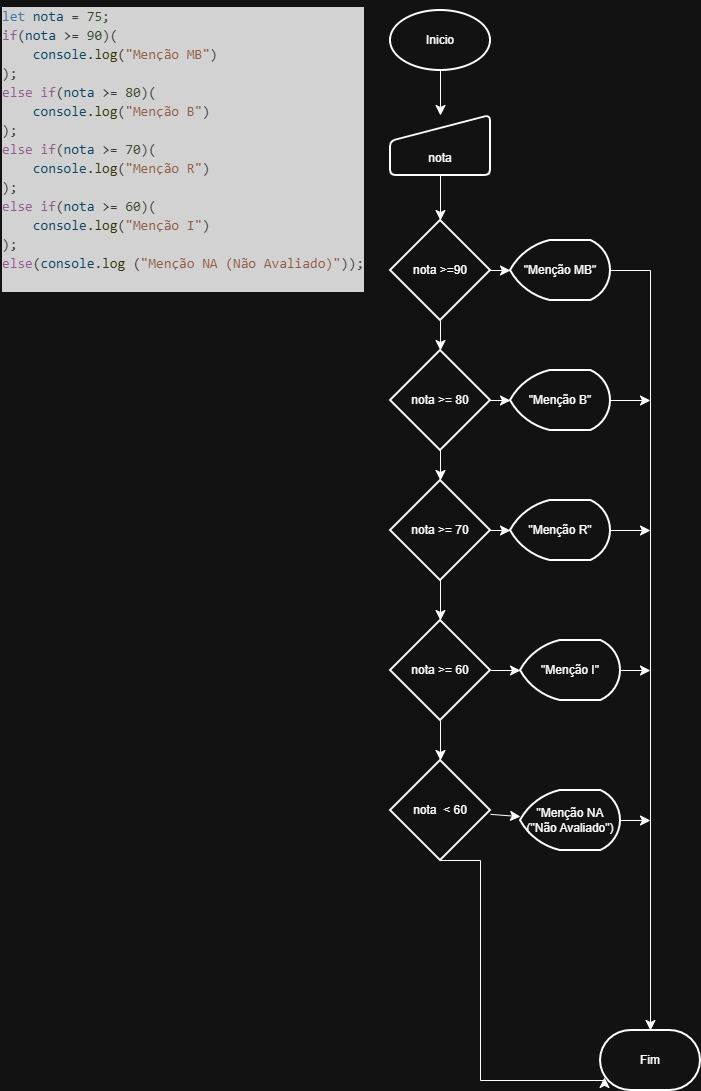

The diagram above was exported from draw.io. Its source (the exported page's mxGraphModel, read from the mxfile embedded in the PNG):
<mxGraphModel dx="1015" dy="660" grid="1" gridSize="10" guides="1" tooltips="1" connect="1" arrows="1" fold="1" page="1" pageScale="1" pageWidth="827" pageHeight="1169" math="0" shadow="0">
  <root>
    <mxCell id="0" />
    <mxCell id="1" parent="0" />
    <mxCell id="8ygFpPkgMoSoSHijlXTT-1" parent="1" style="text;whiteSpace=wrap;html=1;" value="&lt;div style=&quot;color: #cccccc;background-color: #1f1f1f;font-family: Consolas, 'Courier New', monospace;font-weight: normal;font-size: 14px;line-height: 19px;white-space: pre;&quot;&gt;&lt;div&gt;&lt;span style=&quot;color: #569cd6;&quot;&gt;let&lt;/span&gt;&lt;span style=&quot;color: #cccccc;&quot;&gt; &lt;/span&gt;&lt;span style=&quot;color: #9cdcfe;&quot;&gt;nota&lt;/span&gt;&lt;span style=&quot;color: #cccccc;&quot;&gt; &lt;/span&gt;&lt;span style=&quot;color: #d4d4d4;&quot;&gt;=&lt;/span&gt;&lt;span style=&quot;color: #cccccc;&quot;&gt; &lt;/span&gt;&lt;span style=&quot;color: #b5cea8;&quot;&gt;75&lt;/span&gt;&lt;span style=&quot;color: #cccccc;&quot;&gt;;&lt;/span&gt;&lt;/div&gt;&lt;div&gt;&lt;span style=&quot;color: #c586c0;&quot;&gt;if&lt;/span&gt;&lt;span style=&quot;color: #cccccc;&quot;&gt;(&lt;/span&gt;&lt;span style=&quot;color: #9cdcfe;&quot;&gt;nota&lt;/span&gt;&lt;span style=&quot;color: #cccccc;&quot;&gt; &lt;/span&gt;&lt;span style=&quot;color: #d4d4d4;&quot;&gt;&amp;gt;=&lt;/span&gt;&lt;span style=&quot;color: #cccccc;&quot;&gt; &lt;/span&gt;&lt;span style=&quot;color: #b5cea8;&quot;&gt;90&lt;/span&gt;&lt;span style=&quot;color: #cccccc;&quot;&gt;)(&lt;/span&gt;&lt;/div&gt;&lt;div&gt;&lt;span style=&quot;color: #cccccc;&quot;&gt;&amp;nbsp; &amp;nbsp; &lt;/span&gt;&lt;span style=&quot;color: #9cdcfe;&quot;&gt;console&lt;/span&gt;&lt;span style=&quot;color: #cccccc;&quot;&gt;.&lt;/span&gt;&lt;span style=&quot;color: #dcdcaa;&quot;&gt;log&lt;/span&gt;&lt;span style=&quot;color: #cccccc;&quot;&gt;(&lt;/span&gt;&lt;span style=&quot;color: #ce9178;&quot;&gt;&quot;Menção MB&quot;&lt;/span&gt;&lt;span style=&quot;color: #cccccc;&quot;&gt;)&lt;/span&gt;&lt;/div&gt;&lt;div&gt;&lt;span style=&quot;color: #cccccc;&quot;&gt;);&lt;/span&gt;&lt;/div&gt;&lt;div&gt;&lt;span style=&quot;color: #c586c0;&quot;&gt;else&lt;/span&gt;&lt;span style=&quot;color: #cccccc;&quot;&gt; &lt;/span&gt;&lt;span style=&quot;color: #c586c0;&quot;&gt;if&lt;/span&gt;&lt;span style=&quot;color: #cccccc;&quot;&gt;(&lt;/span&gt;&lt;span style=&quot;color: #9cdcfe;&quot;&gt;nota&lt;/span&gt;&lt;span style=&quot;color: #cccccc;&quot;&gt; &lt;/span&gt;&lt;span style=&quot;color: #d4d4d4;&quot;&gt;&amp;gt;=&lt;/span&gt;&lt;span style=&quot;color: #cccccc;&quot;&gt; &lt;/span&gt;&lt;span style=&quot;color: #b5cea8;&quot;&gt;80&lt;/span&gt;&lt;span style=&quot;color: #cccccc;&quot;&gt;)(&lt;/span&gt;&lt;/div&gt;&lt;div&gt;&lt;span style=&quot;color: #cccccc;&quot;&gt;&amp;nbsp; &amp;nbsp; &lt;/span&gt;&lt;span style=&quot;color: #9cdcfe;&quot;&gt;console&lt;/span&gt;&lt;span style=&quot;color: #cccccc;&quot;&gt;.&lt;/span&gt;&lt;span style=&quot;color: #dcdcaa;&quot;&gt;log&lt;/span&gt;&lt;span style=&quot;color: #cccccc;&quot;&gt;(&lt;/span&gt;&lt;span style=&quot;color: #ce9178;&quot;&gt;&quot;Menção B&quot;&lt;/span&gt;&lt;span style=&quot;color: #cccccc;&quot;&gt;)&lt;/span&gt;&lt;/div&gt;&lt;div&gt;&lt;span style=&quot;color: #cccccc;&quot;&gt;);&lt;/span&gt;&lt;/div&gt;&lt;div&gt;&lt;span style=&quot;color: #c586c0;&quot;&gt;else&lt;/span&gt;&lt;span style=&quot;color: #cccccc;&quot;&gt; &lt;/span&gt;&lt;span style=&quot;color: #c586c0;&quot;&gt;if&lt;/span&gt;&lt;span style=&quot;color: #cccccc;&quot;&gt;(&lt;/span&gt;&lt;span style=&quot;color: #9cdcfe;&quot;&gt;nota&lt;/span&gt;&lt;span style=&quot;color: #cccccc;&quot;&gt; &lt;/span&gt;&lt;span style=&quot;color: #d4d4d4;&quot;&gt;&amp;gt;=&lt;/span&gt;&lt;span style=&quot;color: #cccccc;&quot;&gt; &lt;/span&gt;&lt;span style=&quot;color: #b5cea8;&quot;&gt;70&lt;/span&gt;&lt;span style=&quot;color: #cccccc;&quot;&gt;)(&lt;/span&gt;&lt;/div&gt;&lt;div&gt;&lt;span style=&quot;color: #cccccc;&quot;&gt;&amp;nbsp; &amp;nbsp; &lt;/span&gt;&lt;span style=&quot;color: #9cdcfe;&quot;&gt;console&lt;/span&gt;&lt;span style=&quot;color: #cccccc;&quot;&gt;.&lt;/span&gt;&lt;span style=&quot;color: #dcdcaa;&quot;&gt;log&lt;/span&gt;&lt;span style=&quot;color: #cccccc;&quot;&gt;(&lt;/span&gt;&lt;span style=&quot;color: #ce9178;&quot;&gt;&quot;Menção R&quot;&lt;/span&gt;&lt;span style=&quot;color: #cccccc;&quot;&gt;)&lt;/span&gt;&lt;/div&gt;&lt;div&gt;&lt;span style=&quot;color: #cccccc;&quot;&gt;);&lt;/span&gt;&lt;/div&gt;&lt;div&gt;&lt;span style=&quot;color: #c586c0;&quot;&gt;else&lt;/span&gt;&lt;span style=&quot;color: #cccccc;&quot;&gt; &lt;/span&gt;&lt;span style=&quot;color: #c586c0;&quot;&gt;if&lt;/span&gt;&lt;span style=&quot;color: #cccccc;&quot;&gt;(&lt;/span&gt;&lt;span style=&quot;color: #9cdcfe;&quot;&gt;nota&lt;/span&gt;&lt;span style=&quot;color: #cccccc;&quot;&gt; &lt;/span&gt;&lt;span style=&quot;color: #d4d4d4;&quot;&gt;&amp;gt;=&lt;/span&gt;&lt;span style=&quot;color: #cccccc;&quot;&gt; &lt;/span&gt;&lt;span style=&quot;color: #b5cea8;&quot;&gt;60&lt;/span&gt;&lt;span style=&quot;color: #cccccc;&quot;&gt;)(&lt;/span&gt;&lt;/div&gt;&lt;div&gt;&lt;span style=&quot;color: #cccccc;&quot;&gt;&amp;nbsp; &amp;nbsp; &lt;/span&gt;&lt;span style=&quot;color: #9cdcfe;&quot;&gt;console&lt;/span&gt;&lt;span style=&quot;color: #cccccc;&quot;&gt;.&lt;/span&gt;&lt;span style=&quot;color: #dcdcaa;&quot;&gt;log&lt;/span&gt;&lt;span style=&quot;color: #cccccc;&quot;&gt;(&lt;/span&gt;&lt;span style=&quot;color: #ce9178;&quot;&gt;&quot;Menção I&quot;&lt;/span&gt;&lt;span style=&quot;color: #cccccc;&quot;&gt;)&lt;/span&gt;&lt;/div&gt;&lt;div&gt;&lt;span style=&quot;color: #cccccc;&quot;&gt;);&lt;/span&gt;&lt;/div&gt;&lt;div&gt;&lt;span style=&quot;color: #c586c0;&quot;&gt;else&lt;/span&gt;&lt;span style=&quot;color: #cccccc;&quot;&gt;(&lt;/span&gt;&lt;span style=&quot;color: #9cdcfe;&quot;&gt;console&lt;/span&gt;&lt;span style=&quot;color: #cccccc;&quot;&gt;.&lt;/span&gt;&lt;span style=&quot;color: #dcdcaa;&quot;&gt;log&lt;/span&gt;&lt;span style=&quot;color: #cccccc;&quot;&gt; (&lt;/span&gt;&lt;span style=&quot;color: #ce9178;&quot;&gt;&quot;Menção NA (Não Avaliado)&quot;&lt;/span&gt;&lt;span style=&quot;color: #cccccc;&quot;&gt;));&lt;/span&gt;&lt;/div&gt;&lt;div&gt;&lt;span style=&quot;color: #cccccc;&quot;&gt;&amp;nbsp; &amp;nbsp; &lt;/span&gt;&lt;/div&gt;&lt;/div&gt;" vertex="1">
      <mxGeometry height="290" width="360" x="110" y="10" as="geometry" />
    </mxCell>
    <mxCell id="8ygFpPkgMoSoSHijlXTT-6" edge="1" parent="1" source="8ygFpPkgMoSoSHijlXTT-2" style="edgeStyle=none;curved=1;rounded=0;orthogonalLoop=1;jettySize=auto;html=1;fontSize=12;startSize=8;endSize=8;" target="8ygFpPkgMoSoSHijlXTT-3" value="">
      <mxGeometry relative="1" as="geometry" />
    </mxCell>
    <mxCell id="8ygFpPkgMoSoSHijlXTT-2" parent="1" style="strokeWidth=2;html=1;shape=mxgraph.flowchart.start_1;whiteSpace=wrap;" value="Inicio" vertex="1">
      <mxGeometry height="60" width="100" x="500" y="20" as="geometry" />
    </mxCell>
    <mxCell id="8ygFpPkgMoSoSHijlXTT-26" edge="1" parent="1" source="8ygFpPkgMoSoSHijlXTT-3" style="edgeStyle=none;curved=1;rounded=0;orthogonalLoop=1;jettySize=auto;html=1;fontSize=12;startSize=8;endSize=8;" target="8ygFpPkgMoSoSHijlXTT-24" value="">
      <mxGeometry relative="1" as="geometry" />
    </mxCell>
    <mxCell id="8ygFpPkgMoSoSHijlXTT-3" parent="1" style="html=1;strokeWidth=2;shape=manualInput;boundedLbl=1;whiteSpace=wrap;rounded=1;size=26;arcSize=11;" value="nota" vertex="1">
      <mxGeometry height="60" width="100" x="500" y="125" as="geometry" />
    </mxCell>
    <mxCell id="8ygFpPkgMoSoSHijlXTT-8" edge="1" parent="1" style="edgeStyle=none;curved=1;rounded=0;orthogonalLoop=1;jettySize=auto;html=1;fontSize=12;startSize=8;endSize=8;" target="8ygFpPkgMoSoSHijlXTT-7" value="">
      <mxGeometry relative="1" as="geometry">
        <mxPoint x="590" y="280" as="sourcePoint" />
      </mxGeometry>
    </mxCell>
    <mxCell id="8ygFpPkgMoSoSHijlXTT-42" edge="1" parent="1" source="8ygFpPkgMoSoSHijlXTT-7" style="rounded=0;orthogonalLoop=1;jettySize=auto;html=1;fontSize=12;startSize=8;endSize=8;edgeStyle=orthogonalEdgeStyle;entryX=0.5;entryY=0;entryDx=0;entryDy=0;entryPerimeter=0;" target="8ygFpPkgMoSoSHijlXTT-36">
      <mxGeometry relative="1" as="geometry">
        <Array as="points">
          <mxPoint x="760" y="280" />
        </Array>
        <mxPoint x="760" y="1008" as="targetPoint" />
      </mxGeometry>
    </mxCell>
    <mxCell id="8ygFpPkgMoSoSHijlXTT-7" parent="1" style="strokeWidth=2;html=1;shape=mxgraph.flowchart.display;whiteSpace=wrap;" value="&quot;Menção MB&quot;" vertex="1">
      <mxGeometry height="60" width="100" x="620" y="250" as="geometry" />
    </mxCell>
    <mxCell id="8ygFpPkgMoSoSHijlXTT-13" edge="1" parent="1" style="edgeStyle=none;curved=1;rounded=0;orthogonalLoop=1;jettySize=auto;html=1;fontSize=12;startSize=8;endSize=8;" target="8ygFpPkgMoSoSHijlXTT-11" value="">
      <mxGeometry relative="1" as="geometry">
        <mxPoint x="590" y="410" as="sourcePoint" />
      </mxGeometry>
    </mxCell>
    <mxCell id="8ygFpPkgMoSoSHijlXTT-17" edge="1" parent="1" style="edgeStyle=none;curved=1;rounded=0;orthogonalLoop=1;jettySize=auto;html=1;fontSize=12;startSize=8;endSize=8;" value="">
      <mxGeometry relative="1" as="geometry">
        <mxPoint x="550" y="450" as="sourcePoint" />
        <mxPoint x="550" y="490" as="targetPoint" />
      </mxGeometry>
    </mxCell>
    <mxCell id="8ygFpPkgMoSoSHijlXTT-43" edge="1" parent="1" source="8ygFpPkgMoSoSHijlXTT-11" style="edgeStyle=none;curved=1;rounded=0;orthogonalLoop=1;jettySize=auto;html=1;exitX=1;exitY=0.5;exitDx=0;exitDy=0;exitPerimeter=0;fontSize=12;startSize=8;endSize=8;">
      <mxGeometry relative="1" as="geometry">
        <mxPoint x="760" y="410" as="targetPoint" />
      </mxGeometry>
    </mxCell>
    <mxCell id="8ygFpPkgMoSoSHijlXTT-11" parent="1" style="strokeWidth=2;html=1;shape=mxgraph.flowchart.display;whiteSpace=wrap;" value="&quot;Menção B&quot;" vertex="1">
      <mxGeometry height="60" width="100" x="620" y="380" as="geometry" />
    </mxCell>
    <mxCell id="8ygFpPkgMoSoSHijlXTT-19" edge="1" parent="1" style="edgeStyle=none;curved=1;rounded=0;orthogonalLoop=1;jettySize=auto;html=1;fontSize=12;startSize=8;endSize=8;" target="8ygFpPkgMoSoSHijlXTT-18" value="">
      <mxGeometry relative="1" as="geometry">
        <mxPoint x="590" y="540" as="sourcePoint" />
      </mxGeometry>
    </mxCell>
    <mxCell id="8ygFpPkgMoSoSHijlXTT-21" edge="1" parent="1" style="edgeStyle=none;curved=1;rounded=0;orthogonalLoop=1;jettySize=auto;html=1;fontSize=12;startSize=8;endSize=8;" value="">
      <mxGeometry relative="1" as="geometry">
        <mxPoint x="550" y="580" as="sourcePoint" />
        <mxPoint x="550" y="630" as="targetPoint" />
      </mxGeometry>
    </mxCell>
    <mxCell id="8ygFpPkgMoSoSHijlXTT-44" edge="1" parent="1" source="8ygFpPkgMoSoSHijlXTT-18" style="edgeStyle=none;curved=1;rounded=0;orthogonalLoop=1;jettySize=auto;html=1;fontSize=12;startSize=8;endSize=8;">
      <mxGeometry relative="1" as="geometry">
        <mxPoint x="760" y="540" as="targetPoint" />
      </mxGeometry>
    </mxCell>
    <mxCell id="8ygFpPkgMoSoSHijlXTT-18" parent="1" style="strokeWidth=2;html=1;shape=mxgraph.flowchart.display;whiteSpace=wrap;" value="&quot;Menção R&quot;" vertex="1">
      <mxGeometry height="60" width="100" x="620" y="510" as="geometry" />
    </mxCell>
    <mxCell id="8ygFpPkgMoSoSHijlXTT-45" edge="1" parent="1" source="8ygFpPkgMoSoSHijlXTT-22" style="edgeStyle=none;curved=1;rounded=0;orthogonalLoop=1;jettySize=auto;html=1;fontSize=12;startSize=8;endSize=8;">
      <mxGeometry relative="1" as="geometry">
        <mxPoint x="760" y="680" as="targetPoint" />
      </mxGeometry>
    </mxCell>
    <mxCell id="8ygFpPkgMoSoSHijlXTT-22" parent="1" style="strokeWidth=2;html=1;shape=mxgraph.flowchart.display;whiteSpace=wrap;" value="&quot;Menção I&quot;" vertex="1">
      <mxGeometry height="60" width="100" x="630" y="650" as="geometry" />
    </mxCell>
    <mxCell id="8ygFpPkgMoSoSHijlXTT-30" edge="1" parent="1" source="8ygFpPkgMoSoSHijlXTT-24" style="edgeStyle=none;curved=1;rounded=0;orthogonalLoop=1;jettySize=auto;html=1;fontSize=12;startSize=8;endSize=8;" target="8ygFpPkgMoSoSHijlXTT-27" value="">
      <mxGeometry relative="1" as="geometry" />
    </mxCell>
    <mxCell id="8ygFpPkgMoSoSHijlXTT-24" parent="1" style="strokeWidth=2;html=1;shape=mxgraph.flowchart.decision;whiteSpace=wrap;" value="nota &amp;gt;=90" vertex="1">
      <mxGeometry height="100" width="100" x="500" y="230" as="geometry" />
    </mxCell>
    <mxCell id="8ygFpPkgMoSoSHijlXTT-27" parent="1" style="strokeWidth=2;html=1;shape=mxgraph.flowchart.decision;whiteSpace=wrap;" value="nota &amp;gt;= 80" vertex="1">
      <mxGeometry height="100" width="100" x="500" y="360" as="geometry" />
    </mxCell>
    <mxCell id="8ygFpPkgMoSoSHijlXTT-28" parent="1" style="strokeWidth=2;html=1;shape=mxgraph.flowchart.decision;whiteSpace=wrap;" value="nota &amp;gt;= 70" vertex="1">
      <mxGeometry height="100" width="100" x="500" y="490" as="geometry" />
    </mxCell>
    <mxCell id="8ygFpPkgMoSoSHijlXTT-31" edge="1" parent="1" source="8ygFpPkgMoSoSHijlXTT-29" style="edgeStyle=none;curved=1;rounded=0;orthogonalLoop=1;jettySize=auto;html=1;fontSize=12;startSize=8;endSize=8;" target="8ygFpPkgMoSoSHijlXTT-22" value="">
      <mxGeometry relative="1" as="geometry" />
    </mxCell>
    <mxCell id="8ygFpPkgMoSoSHijlXTT-35" edge="1" parent="1" source="8ygFpPkgMoSoSHijlXTT-29" style="edgeStyle=none;curved=1;rounded=0;orthogonalLoop=1;jettySize=auto;html=1;fontSize=12;startSize=8;endSize=8;" target="8ygFpPkgMoSoSHijlXTT-32" value="">
      <mxGeometry relative="1" as="geometry" />
    </mxCell>
    <mxCell id="8ygFpPkgMoSoSHijlXTT-29" parent="1" style="strokeWidth=2;html=1;shape=mxgraph.flowchart.decision;whiteSpace=wrap;" value="nota &amp;gt;= 60" vertex="1">
      <mxGeometry height="100" width="100" x="500" y="630" as="geometry" />
    </mxCell>
    <mxCell id="8ygFpPkgMoSoSHijlXTT-34" edge="1" parent="1" source="8ygFpPkgMoSoSHijlXTT-32" style="edgeStyle=none;curved=1;rounded=0;orthogonalLoop=1;jettySize=auto;html=1;fontSize=12;startSize=8;endSize=8;" target="8ygFpPkgMoSoSHijlXTT-33" value="">
      <mxGeometry relative="1" as="geometry" />
    </mxCell>
    <mxCell id="8ygFpPkgMoSoSHijlXTT-32" parent="1" style="strokeWidth=2;html=1;shape=mxgraph.flowchart.decision;whiteSpace=wrap;" value="nota&amp;nbsp; &amp;lt; 60" vertex="1">
      <mxGeometry height="100" width="100" x="500" y="770" as="geometry" />
    </mxCell>
    <mxCell id="8ygFpPkgMoSoSHijlXTT-46" edge="1" parent="1" source="8ygFpPkgMoSoSHijlXTT-33" style="edgeStyle=none;curved=1;rounded=0;orthogonalLoop=1;jettySize=auto;html=1;exitX=1;exitY=0.5;exitDx=0;exitDy=0;exitPerimeter=0;fontSize=12;startSize=8;endSize=8;">
      <mxGeometry relative="1" as="geometry">
        <mxPoint x="760" y="830" as="targetPoint" />
      </mxGeometry>
    </mxCell>
    <mxCell id="8ygFpPkgMoSoSHijlXTT-33" parent="1" style="strokeWidth=2;html=1;shape=mxgraph.flowchart.display;whiteSpace=wrap;" value="&quot;Menção NA (&quot;Não Avaliado&quot;)" vertex="1">
      <mxGeometry height="60" width="100" x="630" y="800" as="geometry" />
    </mxCell>
    <mxCell id="8ygFpPkgMoSoSHijlXTT-36" parent="1" style="strokeWidth=2;html=1;shape=mxgraph.flowchart.terminator;whiteSpace=wrap;" value="Fim" vertex="1">
      <mxGeometry height="60" width="100" x="710" y="1040" as="geometry" />
    </mxCell>
    <mxCell id="8ygFpPkgMoSoSHijlXTT-47" edge="1" parent="1" style="edgeStyle=orthogonalEdgeStyle;rounded=0;orthogonalLoop=1;jettySize=auto;html=1;entryX=0.04;entryY=0.783;entryDx=0;entryDy=0;entryPerimeter=0;fontSize=12;startSize=8;endSize=8;" target="8ygFpPkgMoSoSHijlXTT-36">
      <mxGeometry relative="1" as="geometry">
        <Array as="points">
          <mxPoint x="590" y="870" />
          <mxPoint x="590" y="1090" />
          <mxPoint x="714" y="1090" />
        </Array>
        <mxPoint x="550" y="870" as="sourcePoint" />
        <mxPoint x="660" y="1090" as="targetPoint" />
      </mxGeometry>
    </mxCell>
  </root>
</mxGraphModel>